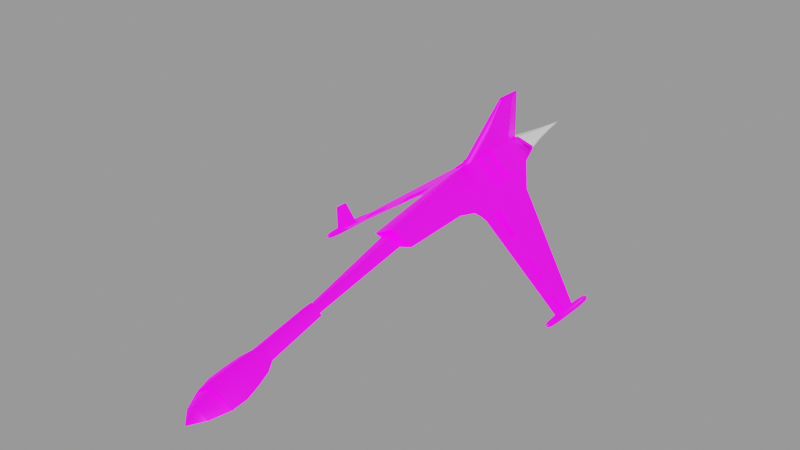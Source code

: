 # Source: kestrel_pirate.blend  (saved by Blender 4.1.24; exported with 4.5.12 LTS)
import bpy
from mathutils import Matrix  # noqa: F401  (used for matrix-valued properties, if any)

bpy.ops.wm.read_factory_settings(use_empty=True)
scene = bpy.context.scene
scene.name = 'engine'

# ---- images (referenced by path relative to the original .blend; pixels are not part of the script)
import os
ASSET_DIR = os.environ.get("B2B_ASSET_DIR", "")  # directory of the original .blend (textures are referenced by path, not embedded)
HERE = os.path.dirname(os.path.abspath(__file__))  # packed textures are extracted next to this script under _unpacked/

def load_image(name, relpath, width, height, colorspace="sRGB"):
    """Load a texture the original file referenced (path relative to the .blend, or extracted next to this script)."""
    p = next((c for c in (os.path.join(HERE, relpath), os.path.join(ASSET_DIR, relpath)) if relpath and os.path.exists(c)), "")
    if p:
        img = bpy.data.images.load(p, check_existing=True)
        img.name = name
    else:  # same state as the original file: an image datablock whose file is absent (Cycles renders it pink)
        img = bpy.data.images.new(name, width, height)
        img.source = "FILE"
        img.filepath = "//" + (relpath or name)
    img.colorspace_settings.name = colorspace
    return img
img_ao_bake = load_image('AO_bake', 'textures/AO_bake.png', 1024, 1024, 'Non-Color')
img_glo_bake = load_image('GLO_bake', 'textures/GLO_bake.png', 1024, 1024, 'sRGB')
img_kestrel_n_png = load_image('kestrel_n.png', 'textures/kestrel_n.png', 1024, 1024, 'Non-Color')
img_kestrel_pirate_png = load_image('kestrel_pirate.png', 'textures/kestrel_pirate.png', 1024, 1024, 'sRGB')

# ---- materials (node trees are filled in below, after node groups)
mat_engine_glow_nexus = bpy.data.materials.new('engine_glow_nexus')
mat_base_glow = bpy.data.materials.new('base_glow')
mat_base_glow.use_backface_culling = True
mat_base_glow.diffuse_color = (0.0, 0.0, 0.0, 1.0)
mat_base_glow.roughness = 0.7551

# ---- node groups
ng_gltf_material_output = bpy.data.node_groups.new('glTF Material Output', 'ShaderNodeTree')
_s = ng_gltf_material_output.interface.new_socket(name='Occlusion', in_out='INPUT', socket_type='NodeSocketFloat')
_s.description = 'Ambient Occlusion'
_N = ng_gltf_material_output.nodes; _L = ng_gltf_material_output.links
n0 = _N.new('NodeGroupInput'); n0.name = 'Group Input'; n0.location = (-200, 0)
ng_auto_smooth = bpy.data.node_groups.new('Auto Smooth', 'GeometryNodeTree')
_s = ng_auto_smooth.interface.new_socket(name='Geometry', in_out='OUTPUT', socket_type='NodeSocketGeometry')
_s = ng_auto_smooth.interface.new_socket(name='Geometry', in_out='INPUT', socket_type='NodeSocketGeometry')
_s = ng_auto_smooth.interface.new_socket(name='Angle', in_out='INPUT', socket_type='NodeSocketFloat')
_s.subtype = 'ANGLE'
_s.min_value = 0.0
_s.max_value = 3.142
ng_auto_smooth.is_modifier = True
_N = ng_auto_smooth.nodes; _L = ng_auto_smooth.links
n0 = _N.new('NodeGroupOutput'); n0.name = 'Group Output'; n0.location = (480, -100)
n1 = _N.new('NodeGroupInput'); n1.name = 'Group Input'; n1.location = (-420, -300)
n2 = _N.new('NodeGroupInput'); n2.name = 'Group Input.001'; n2.location = (-60, -100)
n3 = _N.new('GeometryNodeSetShadeSmooth'); n3.name = 'Set Shade Smooth'; n3.location = (120, -100)
n3.domain = 'EDGE'
n4 = _N.new('GeometryNodeSetShadeSmooth'); n4.name = 'Set Shade Smooth.001'; n4.location = (300, -100)
n5 = _N.new('GeometryNodeInputMeshEdgeAngle'); n5.name = 'Edge Angle'; n5.location = (-420, -220)
n6 = _N.new('GeometryNodeInputEdgeSmooth'); n6.name = 'Is Edge Smooth'; n6.location = (-60, -160)
n7 = _N.new('GeometryNodeInputShadeSmooth'); n7.name = 'Is Face Smooth'; n7.location = (-240, -340)
n8 = _N.new('FunctionNodeBooleanMath'); n8.name = 'Boolean Math'; n8.location = (-60, -220)
n9 = _N.new('FunctionNodeCompare'); n9.name = 'Compare'; n9.location = (-240, -180)
n9.operation = 'LESS_EQUAL'
_L.new(n5.outputs[0], n9.inputs[0])
_L.new(n4.outputs[0], n0.inputs[0])
_L.new(n1.outputs[1], n9.inputs[1])
_L.new(n9.outputs[0], n8.inputs[0])
_L.new(n7.outputs[0], n8.inputs[1])
_L.new(n2.outputs[0], n3.inputs[0])
_L.new(n6.outputs[0], n3.inputs[1])
_L.new(n3.outputs[0], n4.inputs[0])
_L.new(n8.outputs[0], n3.inputs[2])
n0.is_active_output = True

# ---- material node trees
mat_base_glow.use_nodes = True; mat_base_glow.node_tree.nodes.clear()
_N = mat_base_glow.node_tree.nodes; _L = mat_base_glow.node_tree.links
n0 = _N.new('ShaderNodeOutputMaterial'); n0.name = 'Material Output'; n0.location = (491, 309)
n1 = _N.new('ShaderNodeTexImage'); n1.name = 'Image Texture.001'; n1.location = (-686, 835)
n1.image = img_ao_bake
n2 = _N.new('ShaderNodeGroup'); n2.name = 'glTF Material Output'; n2.location = (-336, 861)
n2.label = 'glTF Material Output'
n2.node_tree = ng_gltf_material_output
n3 = _N.new('ShaderNodeBsdfPrincipled'); n3.name = 'Principled BSDF'; n3.location = (184, 290)
n3.distribution = 'GGX'
n3.inputs[1].default_value = 0.5
n3.inputs[28].default_value = 1.0
n4 = _N.new('ShaderNodeTexImage'); n4.name = 'Image Texture.002'; n4.location = (-433, 1)
n4.width = 237
n4.image = img_glo_bake
n5 = _N.new('ShaderNodeTexImage'); n5.name = 'Image Texture.003'; n5.location = (-366, 580)
n5.image = img_kestrel_n_png
n6 = _N.new('ShaderNodeTexImage'); n6.name = 'Image Texture'; n6.location = (-435, 286)
n6.image = img_kestrel_pirate_png
n7 = _N.new('ShaderNodeUVMap'); n7.name = 'UV Map'; n7.location = (-973, 688)
n7.uv_map = 'bake'
n8 = _N.new('ShaderNodeNormalMap'); n8.name = 'Normal Map'; n8.location = (-46, 490)
_L.new(n3.outputs[0], n0.inputs[0])
_L.new(n6.outputs[0], n3.inputs[0])
_L.new(n1.outputs[0], n2.inputs[0])
_L.new(n7.outputs[0], n1.inputs[0])
_L.new(n5.outputs[0], n8.inputs[1])
_L.new(n7.outputs[0], n4.inputs[0])
_L.new(n4.outputs[0], n3.inputs[27])
n0.is_active_output = True

# ---- meshes
me_cylinder_002 = bpy.data.meshes.new('Cylinder.002')
me_cylinder_002.from_pydata([(0.01998, 3.615, 1.846), (0.274, 3.633, 1.757), (0.01998, 3.657, 1.667), (0.284, 3.643, 1.727), (-0.284, 3.643, 1.727), (-0.02002, 3.657, 1.667), (-0.274, 3.633, 1.757), (-0.02002, 3.615, 1.846), (-1.779e-05, 4.848, 1.749), (0.1644, 4.038, 1.754), (0.07305, 4.443, 1.751), (0.005316, 4.438, 1.775), (0.01198, 4.027, 1.808), (0.01198, 4.052, 1.7), (0.005316, 4.45, 1.727), (0.1704, 4.044, 1.736), (0.07572, 4.446, 1.743), (-0.07576, 4.446, 1.743), (-0.1704, 4.044, 1.736), (-0.005351, 4.45, 1.727), (-0.01202, 4.052, 1.7), (-0.005351, 4.438, 1.775), (-0.01202, 4.027, 1.808), (-0.07308, 4.443, 1.751), (-0.1644, 4.038, 1.754)], [], [(12, 0, 1, 9), (9, 10, 11, 12), (10, 8, 11), (2, 13, 15, 3), (13, 14, 16, 15), (14, 8, 16), (4, 18, 20, 5), (18, 17, 19, 20), (17, 8, 19), (7, 22, 24, 6), (22, 21, 23, 24), (21, 8, 23), (0, 12, 22, 7), (12, 11, 21, 22), (11, 8, 21), (6, 24, 18, 4), (24, 23, 17, 18), (23, 8, 17), (5, 20, 13, 2), (20, 19, 14, 13), (19, 8, 14), (3, 15, 9, 1), (15, 16, 10, 9), (16, 8, 10)])
me_cylinder_002.polygons.foreach_set('use_smooth', [True] * 24)
_uv = me_cylinder_002.uv_layers.new(name='UVTex')
_uv.uv.foreach_set('vector', [0.5214, 0.2983, 0.5194, 0.01281, 0.7344, 0.02535, 0.7373, 0.3058, 0.7373, 0.3058, 0.7463, 0.5862, 0.5293, 0.5828, 0.5214, 0.2983, 0.7463, 0.5862, 0.9845, 0.8663, 0.5293, 0.5828, 0.9496, 0.042, 0.9513, 0.3158, 0.7539, 0.31, 0.7512, 0.03227, 0.9513, 0.3158, 0.9559, 0.5906, 0.7624, 0.588, 0.7539, 0.31, 0.9559, 0.5906, 0.9845, 0.8663, 0.7624, 0.588, 0.2178, 0.03227, 0.2151, 0.31, 0.01765, 0.3158, 0.01943, 0.042, 0.2151, 0.31, 0.2066, 0.588, 0.01309, 0.5906, 0.01765, 0.3158, 0.2066, 0.588, -0.0155, 0.8663, 0.01309, 0.5906, 0.4496, 0.01281, 0.4476, 0.2983, 0.2317, 0.3058, 0.2346, 0.02535, 0.4476, 0.2983, 0.4397, 0.5828, 0.2227, 0.5862, 0.2317, 0.3058, 0.4397, 0.5828, -0.0155, 0.8663, 0.2227, 0.5862, 0.5194, 0.01281, 0.5214, 0.2983, 0.4476, 0.2983, 0.4496, 0.01281, 0.5214, 0.2983, 0.5293, 0.5828, 0.4397, 0.5828, 0.4476, 0.2983, 0.5293, 0.5828, 0.9845, 0.8663, 0.4397, 0.5828, 0.2346, 0.02535, 0.2317, 0.3058, 0.2151, 0.31, 0.2178, 0.03227, 0.2317, 0.3058, 0.2227, 0.5862, 0.2066, 0.588, 0.2151, 0.31, 0.2227, 0.5862, -0.0155, 0.8663, 0.2066, 0.588, 1.019, 0.042, 1.018, 0.3158, 0.9513, 0.3158, 0.9496, 0.042, 1.018, 0.3158, 1.013, 0.5906, 0.9559, 0.5906, 0.9513, 0.3158, 1.013, 0.5906, 0.9845, 0.8663, 0.9559, 0.5906, 0.7512, 0.03227, 0.7539, 0.31, 0.7373, 0.3058, 0.7344, 0.02535, 0.7539, 0.31, 0.7624, 0.588, 0.7463, 0.5862, 0.7373, 0.3058, 0.7624, 0.588, 0.9845, 0.8663, 0.7463, 0.5862])
me_cylinder_002.materials.append(mat_engine_glow_nexus)
me_cylinder_002.use_remesh_preserve_volume = False
me_cylinder_002.use_remesh_preserve_attributes = False
me_cylinder_002.use_mirror_vertex_groups = False
me_cylinder_002.update()
me_base = bpy.data.meshes.new('base')
me_base.from_pydata([(-1.785e-05, 0.8782, -0.06492), (-1.785e-05, 1.764, 0.09136), (-1.791e-05, 0.7695, 0.5582), (-1.785e-05, 2.057, 0.2519), (0.4165, 2.033, 0.374), (0.324, 2.326, 0.4503), (-1.785e-05, 2.34, 0.3705), (-1.785e-05, 2.298, 0.6098), (-1.785e-05, -0.9426, 0.134), (-1.785e-05, -0.8879, -0.1762), (0.357, -0.9088, -0.05726), (0.2016, -3.7, -0.7079), (-1.785e-05, -3.684, -0.7972), (-1.785e-05, -3.728, -0.549), (-1.785e-05, -3.925, -0.5468), (-1.785e-05, -3.831, -0.8974), (0.2903, -3.865, -0.7712), (0.3459, -4.107, -0.8411), (-1.785e-05, -4.067, -0.9915), (-1.785e-05, -4.179, -0.5738), (-1.785e-05, -4.428, -0.6152), (-1.785e-05, -4.305, -1.075), (0.3805, -4.35, -0.9092), (0.3425, -4.594, -0.9713), (-1.785e-05, -4.554, -1.12), (-1.785e-05, -4.665, -0.6466), (-1.785e-05, -4.943, -0.8713), (-1.785e-05, -4.876, -1.119), (0.2055, -4.9, -1.03), (-1.785e-05, -5.118, -1.086), (0.4119, 0.8573, 0.1251), (0.4497, 1.685, 0.266), (0.4272, 0.8469, 0.1822), (0.465, 1.674, 0.3231), (0.7052, 1.649, 0.09307), (0.6778, 1.388, 0.0243), (0.7163, 1.379, 0.06949), (0.06748, 1.986, 0.6508), (0.06748, 1.656, 0.6545), (-1.785e-05, 1.79, 1.458), (-1.785e-05, 2.27, 1.458), (0.02998, 2.097, 1.374), (0.01498, 1.836, 1.375), (-2.49, 0.4986, -0.814), (0.524, 0.4662, 0.04129), (0.4405, 0.1987, 0.07051), (0.6104, 0.5237, -0.01494), (0.4461, 1.261, 0.2527), (0.03373, 1.213, 0.6064), (0.4555, 1.467, 0.2879), (0.05061, 1.435, 0.6305), (0.4686, 1.464, 0.325), (0.07117, 1.446, 0.6564), (0.4597, 1.247, 0.2781), (0.0548, 1.215, 0.6207), (2.264, 0.4632, -1.123), (2.018, 0.5283, -0.9536), (1.433, 0.6801, -0.5485), (1.762, 0.5933, -0.7743), (1.072, 0.773, -0.3165), (0.6809, 0.8763, -0.04773), (2.012, 0.3278, -0.9584), (1.973, 0.5388, -0.9764), (2.018, 0.5283, -0.9236), (1.765, 0.3695, -0.7931), (1.728, 0.6036, -0.8057), (1.772, 0.5933, -0.7543), (1.436, 0.4253, -0.5727), (1.401, 0.69, -0.578), (1.443, 0.6801, -0.5285), (1.083, 0.4849, -0.3366), (1.051, 0.7825, -0.334), (1.092, 0.773, -0.2865), (2.49, 0.7386, -0.814), (2.28, 0.7386, -1.114), (2.25, 0.7386, -1.114), (2.49, 0.4986, -0.814), (2.28, 0.2886, -1.114), (2.25, 0.2886, -1.114), (0.6909, 0.5513, -0.07416), (0.6624, 0.8853, -0.06291), (0.7009, 0.8763, -0.01773), (2.258, 0.286, -1.124), (2.218, 0.4741, -1.147), (2.248, 0.7168, -1.077), (2.264, 0.4632, -1.093), (2.211, 0.2586, -1.081), (2.198, 0.2586, -1.1), (2.193, 0.2586, -1.123), (2.198, 0.2586, -1.146), (2.211, 0.2586, -1.165), (2.23, 0.2586, -1.178), (2.253, 0.2586, -1.183), (2.276, 0.2586, -1.178), (2.295, 0.2586, -1.165), (2.308, 0.2586, -1.146), (2.313, 0.2586, -1.123), (2.308, 0.2586, -1.1), (2.295, 0.2586, -1.081), (2.276, 0.2586, -1.068), (2.253, 0.2586, -1.063), (2.23, 0.2586, -1.068), (2.235, 0.07857, -1.079), (2.253, 0.07857, -1.075), (2.271, 0.07857, -1.079), (2.287, 0.07857, -1.089), (2.297, 0.07857, -1.105), (2.301, 0.07857, -1.123), (2.297, 0.07857, -1.141), (2.287, 0.07857, -1.157), (2.271, 0.07857, -1.167), (2.253, 0.07857, -1.171), (2.235, 0.07857, -1.167), (2.219, 0.07857, -1.157), (2.209, 0.07857, -1.141), (2.205, 0.07857, -1.123), (2.209, 0.07857, -1.105), (2.219, 0.07857, -1.089), (2.233, 0.01857, -1.103), (2.226, 0.01857, -1.112), (2.224, 0.01857, -1.123), (2.226, 0.01857, -1.134), (2.233, 0.01857, -1.143), (2.242, 0.01857, -1.15), (2.253, 0.01857, -1.152), (2.264, 0.01857, -1.15), (2.273, 0.01857, -1.143), (2.28, 0.01857, -1.134), (2.282, 0.01857, -1.123), (2.28, 0.01857, -1.112), (2.273, 0.01857, -1.103), (2.264, 0.01857, -1.096), (2.253, 0.01857, -1.094), (2.242, 0.01857, -1.096), (2.253, -0.01143, -1.123), (2.253, 1.129, -1.123), (2.242, 1.099, -1.096), (2.253, 1.099, -1.094), (2.264, 1.099, -1.096), (2.273, 1.099, -1.103), (2.28, 1.099, -1.112), (2.282, 1.099, -1.123), (2.28, 1.099, -1.134), (2.273, 1.099, -1.143), (2.264, 1.099, -1.15), (2.253, 1.099, -1.152), (2.242, 1.099, -1.15), (2.233, 1.099, -1.143), (2.226, 1.099, -1.134), (2.224, 1.099, -1.123), (2.226, 1.099, -1.112), (2.233, 1.099, -1.103), (2.219, 1.039, -1.089), (2.209, 1.039, -1.105), (2.205, 1.039, -1.123), (2.209, 1.039, -1.141), (2.219, 1.039, -1.157), (2.235, 1.039, -1.167), (2.253, 1.039, -1.171), (2.271, 1.039, -1.167), (2.287, 1.039, -1.157), (2.297, 1.039, -1.141), (2.301, 1.039, -1.123), (2.297, 1.039, -1.105), (2.287, 1.039, -1.089), (2.271, 1.039, -1.079), (2.253, 1.039, -1.075), (2.235, 1.039, -1.079), (2.23, 0.8586, -1.068), (2.253, 0.8586, -1.063), (2.276, 0.8586, -1.068), (2.295, 0.8586, -1.081), (2.308, 0.8586, -1.1), (2.313, 0.8586, -1.123), (2.308, 0.8586, -1.146), (2.295, 0.8586, -1.165), (2.276, 0.8586, -1.178), (2.253, 0.8586, -1.183), (2.23, 0.8586, -1.178), (2.211, 0.8586, -1.165), (2.198, 0.8586, -1.146), (2.193, 0.8586, -1.123), (2.198, 0.8586, -1.1), (2.211, 0.8586, -1.081), (0.1737, -2.683, -0.4827), (-1.785e-05, -2.667, -0.5731), (-1.785e-05, -2.711, -0.3219), (0.1241, -2.684, -0.4739), (-1.785e-05, -2.676, -0.5191), (-1.785e-05, -2.698, -0.3935), (0.2056, -0.9105, -0.04785), (-1.782e-05, -0.9026, -0.09252), (-1.782e-05, -0.9245, 0.03156), (0.3425, -4.554, -0.9713), (-1.785e-05, -4.625, -0.7666), (-1.782e-05, -0.3245, 0.1316), (0.2056, -0.3105, 0.05215), (0.2856, -0.3088, 0.04274), (-1.785e-05, -0.3426, 0.234), (0.274, 2.416, 0.4903), (0.01998, 2.398, 0.5798), (0.01998, 2.44, 0.4005), (0.284, 2.426, 0.4603)], [], [(4, 3, 6, 5), (5, 6, 7), (11, 13, 14, 16), (12, 11, 16, 15), (15, 16, 17, 18), (16, 14, 19, 17), (17, 19, 20, 22), (18, 17, 22, 21), (21, 22, 23, 24), (22, 20, 25, 23), (24, 23, 28, 27), (27, 28, 29), (28, 26, 29), (9, 0, 30, 10), (1, 3, 4, 31), (30, 0, 1, 31), (2, 8, 10, 32), (4, 34, 35, 31), (31, 35, 80, 30), (33, 36, 34, 4), (37, 4, 5, 7), (33, 4, 37, 38), (38, 37, 41, 42), (37, 7, 40, 41), (39, 42, 41, 40), (44, 30, 80), (44, 81, 32), (79, 46, 80), (46, 44, 80), (44, 45, 30), (45, 10, 30), (10, 45, 32), (45, 44, 32), (44, 46, 81), (46, 79, 81), (47, 81, 36), (47, 32, 81), (32, 47, 48, 2), (48, 42, 39), (2, 48, 39), (33, 49, 36), (49, 47, 36), (48, 50, 42), (50, 38, 42), (33, 38, 52, 51), (49, 50, 54, 53), (52, 38, 50), (54, 50, 48), (33, 51, 49), (49, 53, 47), (85, 55, 82), (63, 56, 55, 85), (82, 55, 56, 61), (61, 56, 63), (67, 57, 69), (69, 57, 58, 66), (64, 58, 57, 67), (66, 58, 64), (72, 59, 70), (70, 59, 60, 79), (81, 60, 59, 72), (79, 60, 81), (61, 62, 83, 82), (64, 65, 62, 61), (62, 35, 83), (65, 35, 62), (63, 36, 66), (85, 36, 63), (66, 64, 61, 63), (67, 68, 65, 64), (68, 35, 65), (66, 36, 69), (70, 71, 68, 67), (71, 35, 68), (69, 36, 72), (72, 70, 67, 69), (79, 80, 71, 70), (80, 35, 71), (72, 36, 81), (75, 74, 73), (76, 77, 78), (73, 74, 77, 76), (74, 75, 78, 77), (75, 73, 76, 78), (34, 84, 83, 35), (36, 85, 84, 34), (183, 182, 87, 86), (182, 181, 88, 87), (181, 180, 89, 88), (180, 179, 90, 89), (179, 178, 91, 90), (178, 177, 92, 91), (177, 176, 93, 92), (176, 175, 94, 93), (175, 174, 95, 94), (174, 173, 96, 95), (173, 172, 97, 96), (172, 171, 98, 97), (171, 170, 99, 98), (170, 169, 100, 99), (169, 168, 101, 100), (86, 101, 168, 183), (86, 117, 102, 101), (101, 102, 103, 100), (100, 103, 104, 99), (99, 104, 105, 98), (98, 105, 106, 97), (97, 106, 107, 96), (96, 107, 108, 95), (95, 108, 109, 94), (94, 109, 110, 93), (93, 110, 111, 92), (92, 111, 112, 91), (91, 112, 113, 90), (90, 113, 114, 89), (89, 114, 115, 88), (88, 115, 116, 87), (87, 116, 117, 86), (116, 119, 118, 117), (115, 120, 119, 116), (114, 121, 120, 115), (113, 122, 121, 114), (112, 123, 122, 113), (111, 124, 123, 112), (110, 125, 124, 111), (109, 126, 125, 110), (108, 127, 126, 109), (107, 128, 127, 108), (106, 129, 128, 107), (105, 130, 129, 106), (104, 131, 130, 105), (103, 132, 131, 104), (102, 133, 132, 103), (117, 118, 133, 102), (118, 134, 133), (133, 134, 132), (132, 134, 131), (131, 134, 130), (130, 134, 129), (129, 134, 128), (128, 134, 127), (127, 134, 126), (126, 134, 125), (125, 134, 124), (124, 134, 123), (123, 134, 122), (122, 134, 121), (121, 134, 120), (120, 134, 119), (119, 134, 118), (150, 151, 135), (149, 150, 135), (148, 149, 135), (147, 148, 135), (146, 147, 135), (145, 146, 135), (144, 145, 135), (143, 144, 135), (142, 143, 135), (141, 142, 135), (140, 141, 135), (139, 140, 135), (138, 139, 135), (137, 138, 135), (136, 137, 135), (151, 136, 135), (152, 167, 136, 151), (167, 166, 137, 136), (166, 165, 138, 137), (165, 164, 139, 138), (164, 163, 140, 139), (163, 162, 141, 140), (162, 161, 142, 141), (161, 160, 143, 142), (160, 159, 144, 143), (159, 158, 145, 144), (158, 157, 146, 145), (157, 156, 147, 146), (156, 155, 148, 147), (155, 154, 149, 148), (154, 153, 150, 149), (153, 152, 151, 150), (182, 183, 152, 153), (181, 182, 153, 154), (180, 181, 154, 155), (179, 180, 155, 156), (178, 179, 156, 157), (177, 178, 157, 158), (176, 177, 158, 159), (175, 176, 159, 160), (174, 175, 160, 161), (173, 174, 161, 162), (172, 173, 162, 163), (171, 172, 163, 164), (170, 171, 164, 165), (169, 170, 165, 166), (168, 169, 166, 167), (183, 168, 167, 152), (184, 11, 12, 185), (186, 13, 11, 184), (187, 184, 185, 188), (189, 186, 184, 187), (10, 190, 191, 9), (190, 187, 188, 191), (192, 189, 187, 190), (28, 23, 193), (26, 28, 193, 194), (23, 25, 194, 193), (7, 5, 199, 200), (6, 201, 202, 5), (192, 190, 196, 195), (8, 192, 195, 198), (190, 10, 197, 196), (10, 8, 198, 197), (198, 195, 196, 197), (48, 47, 53, 54), (52, 50, 49, 51)])
me_base.polygons.foreach_set('use_smooth', [1, 1, 1, 1, 1, 1, 1, 1, 1, 1, 1, 1, 1, 1, 1, 1, 1, 1, 1, 1, 1, 1, 1, 1, 1, 1, 1, 1, 1, 1, 1, 1, 1, 1, 1, 1, 1, 1, 1, 1, 1, 1, 1, 1, 1, 0, 1, 0, 1, 0, 1, 1, 1, 1, 1, 1, 1, 1, 1, 1, 1, 1, 1, 1, 1, 1, 1, 1, 1, 1, 1, 1, 1, 1, 1, 1, 1, 1, 1, 1, 1, 1, 1, 1, 1, 1, 1, 1, 1, 1, 1, 1, 1, 1, 1, 1, 1, 1, 1, 1, 1, 1, 1, 1, 1, 1, 1, 1, 1, 1, 1, 1, 1, 1, 1, 1, 1, 1, 1, 1, 1, 1, 1, 1, 1, 1, 1, 1, 1, 1, 1, 1, 1, 1, 1, 1, 1, 1, 1, 1, 1, 1, 1, 1, 1, 1, 1, 1, 1, 1, 1, 1, 1, 1, 1, 1, 1, 1, 1, 1, 1, 1, 1, 1, 1, 1, 1, 1, 1, 1, 1, 1, 1, 1, 1, 1, 1, 1, 1, 1, 1, 1, 1, 1, 1, 1, 1, 1, 1, 1, 1, 1, 1, 1, 1, 1, 1, 1, 1, 1, 1, 1, 1, 1, 1, 1, 1, 1, 1, 1, 1, 1, 1, 1, 1, 1, 1])
_uv = me_base.uv_layers.new(name='UVTex')
_uv.uv.foreach_set('vector', [0.0924, 0.7348, 0.09476, 0.6972, 0.06807, 0.6972, 0.06647, 0.7261, 0.9202, 0.7232, 0.9237, 0.7627, 0.8952, 0.7582, 0.205, 0.2588, 0.2078, 0.2975, 0.1794, 0.2995, 0.1782, 0.2481, 0.5362, 0.6973, 0.5337, 0.7216, 0.5533, 0.7311, 0.5552, 0.6973, 0.5552, 0.6973, 0.5533, 0.7311, 0.5805, 0.7373, 0.5816, 0.6973, 0.1782, 0.2481, 0.1794, 0.2995, 0.1458, 0.3018, 0.1424, 0.2441, 0.1424, 0.2441, 0.1458, 0.3018, 0.1148, 0.304, 0.1082, 0.2445, 0.5816, 0.6973, 0.5805, 0.7373, 0.6077, 0.7408, 0.6074, 0.6973, 0.6074, 0.6973, 0.6077, 0.7408, 0.635, 0.7366, 0.6331, 0.6973, 0.1082, 0.2445, 0.1148, 0.304, 0.08921, 0.3058, 0.0766, 0.2545, 0.6331, 0.6973, 0.635, 0.7366, 0.669, 0.7214, 0.6661, 0.6973, 0.6661, 0.6973, 0.669, 0.7214, 0.6924, 0.6973, 0.03075, 0.2776, 0.03941, 0.3094, 0.003871, 0.3119, 0.3192, 0.6972, 0.1995, 0.6972, 0.2004, 0.7339, 0.3229, 0.7216, 0.1228, 0.6972, 0.09476, 0.6972, 0.0924, 0.7348, 0.1247, 0.7389, 0.2004, 0.7339, 0.1995, 0.6972, 0.1228, 0.6972, 0.1247, 0.7389, 0.6506, 0.2562, 0.4711, 0.275, 0.4604, 0.2438, 0.6392, 0.2037, 0.0924, 0.7348, 0.1307, 0.766, 0.1578, 0.7651, 0.1247, 0.7389, 0.1247, 0.7389, 0.1578, 0.7651, 0.2011, 0.762, 0.2004, 0.7339, 0.706, 0.1995, 0.68, 0.1722, 0.7032, 0.173, 0.7305, 0.2056, 0.7235, 0.2317, 0.7305, 0.2056, 0.7467, 0.2181, 0.738, 0.2399, 0.706, 0.1995, 0.7305, 0.2056, 0.7235, 0.2317, 0.7072, 0.2313, 0.7072, 0.2313, 0.7235, 0.2317, 0.7218, 0.2451, 0.7204, 0.2457, 0.7235, 0.2317, 0.738, 0.2399, 0.7211, 0.2452, 0.7218, 0.2451, 0.7223, 0.245, 0.7204, 0.2457, 0.7218, 0.2451, 0.7211, 0.2452, 0.2361, 0.7446, 0.2004, 0.7339, 0.2011, 0.762, 0.5996, 0.1965, 0.6362, 0.1737, 0.6392, 0.2037, 0.2298, 0.7625, 0.2316, 0.7539, 0.2011, 0.762, 0.2316, 0.7539, 0.2361, 0.7446, 0.2011, 0.762, 0.2361, 0.7446, 0.2606, 0.7358, 0.2004, 0.7339, 0.2606, 0.7358, 0.3229, 0.7216, 0.2004, 0.7339, 0.4604, 0.2438, 0.5732, 0.2129, 0.6392, 0.2037, 0.5732, 0.2129, 0.5996, 0.1965, 0.6392, 0.2037, 0.5996, 0.1965, 0.6042, 0.185, 0.6362, 0.1737, 0.6042, 0.185, 0.6064, 0.1747, 0.6362, 0.1737, 0.6732, 0.1995, 0.6362, 0.1737, 0.68, 0.1722, 0.6732, 0.1995, 0.6392, 0.2037, 0.6362, 0.1737, 0.6392, 0.2037, 0.6732, 0.1995, 0.6797, 0.2401, 0.6506, 0.2562, 0.6797, 0.2401, 0.7204, 0.2457, 0.7223, 0.245, 0.6506, 0.2562, 0.6797, 0.2401, 0.7223, 0.245, 0.706, 0.1995, 0.6898, 0.199, 0.68, 0.1722, 0.6898, 0.199, 0.6732, 0.1995, 0.68, 0.1722, 0.6797, 0.2401, 0.6939, 0.2345, 0.7204, 0.2457, 0.6939, 0.2345, 0.7072, 0.2313, 0.7204, 0.2457, 0.706, 0.1995, 0.7072, 0.2313, 0.6949, 0.2331, 0.6917, 0.2008, 0.6898, 0.199, 0.6939, 0.2345, 0.6799, 0.2381, 0.6743, 0.201, 0.6949, 0.2331, 0.7072, 0.2313, 0.6939, 0.2345, 0.6799, 0.2381, 0.6939, 0.2345, 0.6797, 0.2401, 0.706, 0.1995, 0.6917, 0.2008, 0.6898, 0.199, 0.6898, 0.199, 0.6743, 0.201, 0.6732, 0.1995, 0.5853, 0.01566, 0.5842, 0.01657, 0.5708, 0.01806, 0.5932, 0.04035, 0.5917, 0.03882, 0.5842, 0.01657, 0.5853, 0.01566, 0.5708, 0.01806, 0.5842, 0.01657, 0.5917, 0.03882, 0.5761, 0.04086, 0.5761, 0.04086, 0.5917, 0.03882, 0.5932, 0.04035, 0.5893, 0.09849, 0.6105, 0.09753, 0.6117, 0.09817, 0.6117, 0.09817, 0.6105, 0.09753, 0.6004, 0.06586, 0.6013, 0.06499, 0.582, 0.0659, 0.6004, 0.06586, 0.6105, 0.09753, 0.5893, 0.09849, 0.6013, 0.06499, 0.6004, 0.06586, 0.582, 0.0659, 0.6233, 0.1339, 0.6217, 0.1354, 0.5978, 0.1351, 0.5978, 0.1351, 0.6217, 0.1354, 0.6342, 0.1731, 0.6064, 0.1747, 0.6362, 0.1737, 0.6342, 0.1731, 0.6217, 0.1354, 0.6233, 0.1339, 0.6064, 0.1747, 0.6342, 0.1731, 0.6362, 0.1737, 0.2849, 0.9174, 0.2494, 0.9166, 0.2611, 0.9767, 0.3003, 0.9762, 0.2678, 0.8729, 0.239, 0.8733, 0.2494, 0.9166, 0.2849, 0.9174, 0.2494, 0.9166, 0.1578, 0.7651, 0.2611, 0.9767, 0.239, 0.8733, 0.1578, 0.7651, 0.2494, 0.9166, 0.5932, 0.04035, 0.68, 0.1722, 0.6013, 0.06499, 0.5853, 0.01566, 0.68, 0.1722, 0.5932, 0.04035, 0.6013, 0.06499, 0.582, 0.0659, 0.5761, 0.04086, 0.5932, 0.04035, 0.2511, 0.8333, 0.2265, 0.8353, 0.239, 0.8733, 0.2678, 0.8729, 0.2265, 0.8353, 0.1578, 0.7651, 0.239, 0.8733, 0.6013, 0.06499, 0.68, 0.1722, 0.6117, 0.09817, 0.2391, 0.7994, 0.2141, 0.8007, 0.2265, 0.8353, 0.2511, 0.8333, 0.2141, 0.8007, 0.1578, 0.7651, 0.2265, 0.8353, 0.6117, 0.09817, 0.68, 0.1722, 0.6233, 0.1339, 0.6233, 0.1339, 0.5978, 0.1351, 0.5893, 0.09849, 0.6117, 0.09817, 0.2298, 0.7625, 0.2011, 0.762, 0.2141, 0.8007, 0.2391, 0.7994, 0.2011, 0.762, 0.1578, 0.7651, 0.2141, 0.8007, 0.6233, 0.1339, 0.68, 0.1722, 0.6362, 0.1737, 0.8292, 0.05358, 0.8386, 0.05358, 0.9043, 0.05358, 0.9043, 0.1287, 0.8386, 0.1944, 0.8292, 0.1944, 0.9043, 0.05358, 0.8386, 0.05358, 0.8386, 0.1944, 0.9043, 0.1287, 0.8386, 0.05358, 0.8292, 0.05358, 0.8292, 0.1944, 0.8386, 0.1944, 0.8292, 0.05358, 0.9043, 0.05358, 0.9043, 0.1287, 0.8292, 0.1944, 0.1307, 0.766, 0.2289, 0.9748, 0.2611, 0.9767, 0.1578, 0.7651, 0.68, 0.1722, 0.5853, 0.01566, 0.6071, 0.01525, 0.7032, 0.173, 0.8609, 0.8897, 0.8554, 0.8935, 0.8554, 0.6531, 0.8609, 0.6499, 0.8554, 0.8935, 0.8488, 0.8949, 0.8488, 0.6543, 0.8554, 0.6531, 0.8488, 0.8949, 0.8421, 0.8936, 0.8421, 0.6532, 0.8488, 0.6543, 0.8421, 0.8936, 0.8365, 0.8899, 0.8365, 0.6501, 0.8421, 0.6532, 0.8365, 0.8899, 0.8329, 0.8844, 0.8329, 0.6454, 0.8365, 0.6501, 0.8329, 0.8844, 0.8317, 0.878, 0.8317, 0.64, 0.8329, 0.6454, 0.8317, 0.878, 0.8331, 0.8718, 0.8331, 0.6348, 0.8317, 0.64, 0.8331, 0.8718, 0.8367, 0.8666, 0.8367, 0.6304, 0.8331, 0.6348, 0.8367, 0.8666, 0.8421, 0.8631, 0.8421, 0.6276, 0.8367, 0.6304, 0.8421, 0.8631, 0.8485, 0.8619, 0.8485, 0.6265, 0.8421, 0.6276, 0.8485, 0.8619, 0.8548, 0.863, 0.8548, 0.6275, 0.8485, 0.6265, 0.8548, 0.863, 0.8603, 0.8664, 0.8603, 0.6303, 0.8548, 0.6275, 0.8603, 0.8664, 0.8641, 0.8715, 0.8641, 0.6346, 0.8603, 0.6303, 0.8641, 0.8715, 0.8656, 0.8777, 0.8656, 0.6398, 0.8641, 0.6346, 0.8656, 0.8777, 0.8645, 0.8841, 0.8645, 0.6452, 0.8656, 0.6398, 0.8609, 0.6499, 0.8645, 0.6452, 0.8645, 0.8841, 0.8609, 0.8897, 0.8609, 0.6499, 0.8584, 0.5644, 0.8613, 0.5611, 0.8645, 0.6452, 0.8645, 0.6452, 0.8613, 0.5611, 0.8622, 0.5572, 0.8656, 0.6398, 0.8656, 0.6398, 0.8622, 0.5572, 0.861, 0.5534, 0.8641, 0.6346, 0.8641, 0.6346, 0.861, 0.5534, 0.858, 0.5503, 0.8603, 0.6303, 0.8603, 0.6303, 0.858, 0.5503, 0.8536, 0.5483, 0.8548, 0.6275, 0.8548, 0.6275, 0.8536, 0.5483, 0.8485, 0.5476, 0.8485, 0.6265, 0.8485, 0.6265, 0.8485, 0.5476, 0.8434, 0.5483, 0.8421, 0.6276, 0.8421, 0.6276, 0.8434, 0.5483, 0.8391, 0.5504, 0.8367, 0.6304, 0.8367, 0.6304, 0.8391, 0.5504, 0.8361, 0.5536, 0.8331, 0.6348, 0.8331, 0.6348, 0.8361, 0.5536, 0.8351, 0.5574, 0.8317, 0.64, 0.8317, 0.64, 0.8351, 0.5574, 0.836, 0.5612, 0.8329, 0.6454, 0.8329, 0.6454, 0.836, 0.5612, 0.839, 0.5646, 0.8365, 0.6501, 0.8365, 0.6501, 0.839, 0.5646, 0.8434, 0.5668, 0.8421, 0.6532, 0.8421, 0.6532, 0.8434, 0.5668, 0.8487, 0.5676, 0.8488, 0.6543, 0.8488, 0.6543, 0.8487, 0.5676, 0.854, 0.5667, 0.8554, 0.6531, 0.8554, 0.6531, 0.854, 0.5667, 0.8584, 0.5644, 0.8609, 0.6499, 0.854, 0.5667, 0.8518, 0.534, 0.8545, 0.5327, 0.8584, 0.5644, 0.8487, 0.5676, 0.8487, 0.5345, 0.8518, 0.534, 0.854, 0.5667, 0.8434, 0.5668, 0.8455, 0.5341, 0.8487, 0.5345, 0.8487, 0.5676, 0.839, 0.5646, 0.8429, 0.5328, 0.8455, 0.5341, 0.8434, 0.5668, 0.836, 0.5612, 0.8411, 0.5309, 0.8429, 0.5328, 0.839, 0.5646, 0.8351, 0.5574, 0.8405, 0.5287, 0.8411, 0.5309, 0.836, 0.5612, 0.8361, 0.5536, 0.8411, 0.5265, 0.8405, 0.5287, 0.8351, 0.5574, 0.8391, 0.5504, 0.8429, 0.5247, 0.8411, 0.5265, 0.8361, 0.5536, 0.8434, 0.5483, 0.8455, 0.5235, 0.8429, 0.5247, 0.8391, 0.5504, 0.8485, 0.5476, 0.8485, 0.523, 0.8455, 0.5235, 0.8434, 0.5483, 0.8536, 0.5483, 0.8516, 0.5234, 0.8485, 0.523, 0.8485, 0.5476, 0.858, 0.5503, 0.8543, 0.5246, 0.8516, 0.5234, 0.8536, 0.5483, 0.861, 0.5534, 0.8561, 0.5264, 0.8543, 0.5246, 0.858, 0.5503, 0.8622, 0.5572, 0.8568, 0.5286, 0.8561, 0.5264, 0.861, 0.5534, 0.8613, 0.5611, 0.8562, 0.5308, 0.8568, 0.5286, 0.8622, 0.5572, 0.8584, 0.5644, 0.8545, 0.5327, 0.8562, 0.5308, 0.8613, 0.5611, 0.8545, 0.5327, 0.8486, 0.5141, 0.8562, 0.5308, 0.8562, 0.5308, 0.8486, 0.5141, 0.8568, 0.5286, 0.8568, 0.5286, 0.8486, 0.5141, 0.8561, 0.5264, 0.8561, 0.5264, 0.8486, 0.5141, 0.8543, 0.5246, 0.8543, 0.5246, 0.8486, 0.5141, 0.8516, 0.5234, 0.8516, 0.5234, 0.8486, 0.5141, 0.8485, 0.523, 0.8485, 0.523, 0.8486, 0.5141, 0.8455, 0.5235, 0.8455, 0.5235, 0.8486, 0.5141, 0.8429, 0.5247, 0.8429, 0.5247, 0.8486, 0.5141, 0.8411, 0.5265, 0.8411, 0.5265, 0.8486, 0.5141, 0.8405, 0.5287, 0.8405, 0.5287, 0.8486, 0.5141, 0.8411, 0.5309, 0.8411, 0.5309, 0.8486, 0.5141, 0.8429, 0.5328, 0.8429, 0.5328, 0.8486, 0.5141, 0.8455, 0.5341, 0.8455, 0.5341, 0.8486, 0.5141, 0.8487, 0.5345, 0.8487, 0.5345, 0.8486, 0.5141, 0.8518, 0.534, 0.8518, 0.534, 0.8486, 0.5141, 0.8545, 0.5327, 0.8518, 0.9652, 0.8545, 0.9634, 0.8486, 0.9671, 0.8487, 0.9659, 0.8518, 0.9652, 0.8486, 0.9671, 0.8455, 0.9653, 0.8487, 0.9659, 0.8486, 0.9671, 0.8429, 0.9635, 0.8455, 0.9653, 0.8486, 0.9671, 0.8411, 0.9609, 0.8429, 0.9635, 0.8486, 0.9671, 0.8405, 0.9578, 0.8411, 0.9609, 0.8486, 0.9671, 0.8411, 0.9547, 0.8405, 0.9578, 0.8486, 0.9671, 0.8429, 0.9521, 0.8411, 0.9547, 0.8486, 0.9671, 0.8455, 0.9503, 0.8429, 0.9521, 0.8486, 0.9671, 0.8485, 0.9497, 0.8455, 0.9503, 0.8486, 0.9671, 0.8516, 0.9503, 0.8485, 0.9497, 0.8486, 0.9671, 0.8543, 0.952, 0.8516, 0.9503, 0.8486, 0.9671, 0.8561, 0.9545, 0.8543, 0.952, 0.8486, 0.9671, 0.8568, 0.9576, 0.8561, 0.9545, 0.8486, 0.9671, 0.8562, 0.9607, 0.8568, 0.9576, 0.8486, 0.9671, 0.8545, 0.9634, 0.8562, 0.9607, 0.8486, 0.9671, 0.8584, 0.948, 0.8613, 0.9435, 0.8562, 0.9607, 0.8545, 0.9634, 0.8613, 0.9435, 0.8622, 0.9383, 0.8568, 0.9576, 0.8562, 0.9607, 0.8622, 0.9383, 0.861, 0.9333, 0.8561, 0.9545, 0.8568, 0.9576, 0.861, 0.9333, 0.858, 0.929, 0.8543, 0.952, 0.8561, 0.9545, 0.858, 0.929, 0.8536, 0.9263, 0.8516, 0.9503, 0.8543, 0.952, 0.8536, 0.9263, 0.8485, 0.9254, 0.8485, 0.9497, 0.8516, 0.9503, 0.8485, 0.9254, 0.8434, 0.9264, 0.8455, 0.9503, 0.8485, 0.9497, 0.8434, 0.9264, 0.8391, 0.9292, 0.8429, 0.9521, 0.8455, 0.9503, 0.8391, 0.9292, 0.8361, 0.9335, 0.8411, 0.9547, 0.8429, 0.9521, 0.8361, 0.9335, 0.8351, 0.9386, 0.8405, 0.9578, 0.8411, 0.9547, 0.8351, 0.9386, 0.836, 0.9438, 0.8411, 0.9609, 0.8405, 0.9578, 0.836, 0.9438, 0.839, 0.9482, 0.8429, 0.9635, 0.8411, 0.9609, 0.839, 0.9482, 0.8434, 0.9512, 0.8455, 0.9653, 0.8429, 0.9635, 0.8434, 0.9512, 0.8487, 0.9522, 0.8487, 0.9659, 0.8455, 0.9653, 0.8487, 0.9522, 0.854, 0.9511, 0.8518, 0.9652, 0.8487, 0.9659, 0.854, 0.9511, 0.8584, 0.948, 0.8545, 0.9634, 0.8518, 0.9652, 0.8554, 0.8935, 0.8609, 0.8897, 0.8584, 0.948, 0.854, 0.9511, 0.8488, 0.8949, 0.8554, 0.8935, 0.854, 0.9511, 0.8487, 0.9522, 0.8421, 0.8936, 0.8488, 0.8949, 0.8487, 0.9522, 0.8434, 0.9512, 0.8365, 0.8899, 0.8421, 0.8936, 0.8434, 0.9512, 0.839, 0.9482, 0.8329, 0.8844, 0.8365, 0.8899, 0.839, 0.9482, 0.836, 0.9438, 0.8317, 0.878, 0.8329, 0.8844, 0.836, 0.9438, 0.8351, 0.9386, 0.8331, 0.8718, 0.8317, 0.878, 0.8351, 0.9386, 0.8361, 0.9335, 0.8367, 0.8666, 0.8331, 0.8718, 0.8361, 0.9335, 0.8391, 0.9292, 0.8421, 0.8631, 0.8367, 0.8666, 0.8391, 0.9292, 0.8434, 0.9264, 0.8485, 0.8619, 0.8421, 0.8631, 0.8434, 0.9264, 0.8485, 0.9254, 0.8548, 0.863, 0.8485, 0.8619, 0.8485, 0.9254, 0.8536, 0.9263, 0.8603, 0.8664, 0.8548, 0.863, 0.8536, 0.9263, 0.858, 0.929, 0.8641, 0.8715, 0.8603, 0.8664, 0.858, 0.929, 0.861, 0.9333, 0.8656, 0.8777, 0.8641, 0.8715, 0.861, 0.9333, 0.8622, 0.9383, 0.8645, 0.8841, 0.8656, 0.8777, 0.8622, 0.9383, 0.8613, 0.9435, 0.8609, 0.8897, 0.8645, 0.8841, 0.8613, 0.9435, 0.8584, 0.948, 0.4335, 0.715, 0.5337, 0.7216, 0.5362, 0.6973, 0.438, 0.6972, 0.3088, 0.2912, 0.2078, 0.2975, 0.205, 0.2588, 0.308, 0.2599, 0.4313, 0.7101, 0.4335, 0.715, 0.438, 0.6972, 0.4332, 0.6972, 0.3159, 0.2907, 0.3088, 0.2912, 0.308, 0.2599, 0.3137, 0.2709, 0.3229, 0.7216, 0.3254, 0.7113, 0.3245, 0.6972, 0.3192, 0.6972, 0.3254, 0.7113, 0.4313, 0.7101, 0.4332, 0.6972, 0.3245, 0.6972, 0.4382, 0.2783, 0.3159, 0.2907, 0.3137, 0.2709, 0.4378, 0.2631, 0.03075, 0.2776, 0.0766, 0.2545, 0.07554, 0.2543, 0.03941, 0.3094, 0.03075, 0.2776, 0.07554, 0.2543, 0.0789, 0.3066, 0.0766, 0.2545, 0.08921, 0.3058, 0.0789, 0.3066, 0.07554, 0.2543, 0.9035, 0.6734, 0.9464, 0.6734, 0.9398, 0.6848, 0.9078, 0.6852, 0.9035, 0.7099, 0.9061, 0.6976, 0.9383, 0.698, 0.9431, 0.7099, 0.4382, 0.2783, 0.4378, 0.2631, 0.4537, 0.27, 0.4538, 0.2767, 0.9391, 0.7965, 0.9267, 0.7975, 0.9204, 0.7255, 0.9328, 0.7245, 0.4378, 0.2631, 0.4604, 0.2438, 0.4523, 0.268, 0.4537, 0.27, 0.4604, 0.2438, 0.4711, 0.275, 0.4553, 0.2771, 0.4523, 0.268, 0.4553, 0.2771, 0.4538, 0.2767, 0.4537, 0.27, 0.4523, 0.268, 0.6797, 0.2401, 0.6732, 0.1995, 0.6743, 0.201, 0.6799, 0.2381, 0.6949, 0.2331, 0.6939, 0.2345, 0.6898, 0.199, 0.6917, 0.2008])
_uv.active_render = True
_uv = me_base.uv_layers.new(name='bake')
_uv.uv.foreach_set('vector', [0.1139, 0.2339, 0.1594, 0.1928, 0.1283, 0.1624, 0.09363, 0.1942, 0.02455, 0.02867, 0.06661, 0.07773, 0.02455, 0.09876, 0.2772, 0.1992, 0.2316, 0.2429, 0.1996, 0.2094, 0.2627, 0.1546, 0.6736, 0.6946, 0.643, 0.7202, 0.6551, 0.7534, 0.6958, 0.7163, 0.6958, 0.7163, 0.6551, 0.7534, 0.6796, 0.7917, 0.7264, 0.7462, 0.2627, 0.1546, 0.1996, 0.2094, 0.1618, 0.1697, 0.2306, 0.1055, 0.2306, 0.1055, 0.1618, 0.1697, 0.1269, 0.1331, 0.1947, 0.06303, 0.7264, 0.7462, 0.6796, 0.7917, 0.7075, 0.8267, 0.7565, 0.7757, 0.7565, 0.7757, 0.7075, 0.8267, 0.744, 0.8528, 0.7864, 0.8049, 0.1947, 0.06303, 0.1269, 0.1331, 0.09802, 0.1029, 0.1494, 0.03379, 0.7864, 0.8049, 0.744, 0.8528, 0.8009, 0.8738, 0.8249, 0.8424, 0.8249, 0.8424, 0.8009, 0.8738, 0.8554, 0.8723, 0.07287, 0.0001925, 0.04194, 0.04405, 0.001932, 0.002079, 0.4208, 0.4478, 0.2814, 0.3118, 0.2407, 0.3556, 0.3975, 0.4805, 0.1921, 0.2246, 0.1594, 0.1928, 0.1139, 0.2339, 0.1468, 0.2754, 0.2407, 0.3556, 0.2814, 0.3118, 0.1921, 0.2246, 0.1468, 0.2754, 0.7426, 0.7555, 0.5328, 0.5499, 0.5609, 0.5042, 0.7967, 0.6868, 0.1139, 0.2339, 0.1231, 0.3137, 0.1557, 0.3436, 0.1468, 0.2754, 0.1468, 0.2754, 0.1557, 0.3436, 0.2095, 0.3891, 0.2407, 0.3556, 0.8713, 0.7662, 0.8786, 0.7053, 0.9015, 0.7352, 0.889, 0.8034, 0.849, 0.8215, 0.889, 0.8034, 0.8901, 0.8366, 0.8537, 0.8483, 0.8713, 0.7662, 0.889, 0.8034, 0.849, 0.8215, 0.8326, 0.8007, 0.8326, 0.8007, 0.849, 0.8215, 0.8304, 0.8334, 0.8282, 0.8322, 0.849, 0.8215, 0.8537, 0.8483, 0.8296, 0.8326, 0.8304, 0.8334, 0.8311, 0.8338, 0.8282, 0.8322, 0.8304, 0.8334, 0.8296, 0.8326, 0.2701, 0.4087, 0.2407, 0.3556, 0.2095, 0.3891, 0.7646, 0.6297, 0.8312, 0.6518, 0.7967, 0.6868, 0.2424, 0.4223, 0.2544, 0.4144, 0.2095, 0.3891, 0.2544, 0.4144, 0.2701, 0.4087, 0.2095, 0.3891, 0.2701, 0.4087, 0.3087, 0.4263, 0.2407, 0.3556, 0.3087, 0.4263, 0.3975, 0.4805, 0.2407, 0.3556, 0.5609, 0.5042, 0.7167, 0.6135, 0.7967, 0.6868, 0.7167, 0.6135, 0.7646, 0.6297, 0.7967, 0.6868, 0.7646, 0.6297, 0.7838, 0.6235, 0.8312, 0.6518, 0.7838, 0.6235, 0.7991, 0.6156, 0.8312, 0.6518, 0.8372, 0.7251, 0.8312, 0.6518, 0.8786, 0.7053, 0.8372, 0.7251, 0.7967, 0.6868, 0.8312, 0.6518, 0.7967, 0.6868, 0.8372, 0.7251, 0.793, 0.7753, 0.7426, 0.7555, 0.793, 0.7753, 0.8282, 0.8322, 0.8311, 0.8338, 0.7426, 0.7555, 0.793, 0.7753, 0.8311, 0.8338, 0.8713, 0.7662, 0.8551, 0.7454, 0.8786, 0.7053, 0.8551, 0.7454, 0.8372, 0.7251, 0.8786, 0.7053, 0.793, 0.7753, 0.8148, 0.7873, 0.8282, 0.8322, 0.8148, 0.7873, 0.8326, 0.8007, 0.8282, 0.8322, 0.8713, 0.7662, 0.8326, 0.8007, 0.8176, 0.7872, 0.8548, 0.7497, 0.8551, 0.7454, 0.8148, 0.7873, 0.7957, 0.7736, 0.8364, 0.728, 0.8176, 0.7872, 0.8326, 0.8007, 0.8148, 0.7873, 0.7957, 0.7736, 0.8148, 0.7873, 0.793, 0.7753, 0.8713, 0.7662, 0.8548, 0.7497, 0.8551, 0.7454, 0.8551, 0.7454, 0.8364, 0.728, 0.8372, 0.7251, 0.9766, 0.4241, 0.9743, 0.4237, 0.9585, 0.4084, 0.9538, 0.4596, 0.9542, 0.4561, 0.9743, 0.4237, 0.9766, 0.4241, 0.9585, 0.4084, 0.9743, 0.4237, 0.9542, 0.4561, 0.9355, 0.4387, 0.9355, 0.4387, 0.9542, 0.4561, 0.9538, 0.4596, 0.8769, 0.5151, 0.9001, 0.5407, 0.9005, 0.5428, 0.9005, 0.5428, 0.9001, 0.5407, 0.9293, 0.4951, 0.9313, 0.4954, 0.9102, 0.4721, 0.9293, 0.4951, 0.9001, 0.5407, 0.8769, 0.5151, 0.9313, 0.4954, 0.9293, 0.4951, 0.9102, 0.4721, 0.8678, 0.5943, 0.8642, 0.594, 0.8399, 0.5637, 0.8399, 0.5637, 0.8642, 0.594, 0.8299, 0.6487, 0.7991, 0.6156, 0.8312, 0.6518, 0.8299, 0.6487, 0.8642, 0.594, 0.8678, 0.5943, 0.7991, 0.6156, 0.8299, 0.6487, 0.8312, 0.6518, 0.1306, 0.6655, 0.09012, 0.6241, 0.03547, 0.7074, 0.08172, 0.7514, 0.1613, 0.5942, 0.1272, 0.5619, 0.09012, 0.6241, 0.1306, 0.6655, 0.09012, 0.6241, 0.1557, 0.3436, 0.03547, 0.7074, 0.1272, 0.5619, 0.1557, 0.3436, 0.09012, 0.6241, 0.9538, 0.4596, 0.8786, 0.7053, 0.9313, 0.4954, 0.9766, 0.4241, 0.8786, 0.7053, 0.9538, 0.4596, 0.9313, 0.4954, 0.9102, 0.4721, 0.9355, 0.4387, 0.9538, 0.4596, 0.1868, 0.5291, 0.1558, 0.5034, 0.1272, 0.5619, 0.1613, 0.5942, 0.1558, 0.5034, 0.1557, 0.3436, 0.1272, 0.5619, 0.9313, 0.4954, 0.8786, 0.7053, 0.9005, 0.5428, 0.2113, 0.4759, 0.1807, 0.4491, 0.1558, 0.5034, 0.1868, 0.5291, 0.1807, 0.4491, 0.1557, 0.3436, 0.1558, 0.5034, 0.9005, 0.5428, 0.8786, 0.7053, 0.8678, 0.5943, 0.8678, 0.5943, 0.8399, 0.5637, 0.8769, 0.5151, 0.9005, 0.5428, 0.2424, 0.4223, 0.2095, 0.3891, 0.1807, 0.4491, 0.2113, 0.4759, 0.2095, 0.3891, 0.1557, 0.3436, 0.1807, 0.4491, 0.8678, 0.5943, 0.8786, 0.7053, 0.8312, 0.6518, 0.3813, 0.001767, 0.3813, 0.01705, 0.3813, 0.124, 0.259, 0.124, 0.152, 0.01705, 0.152, 0.001767, 0.3813, 0.124, 0.3813, 0.01705, 0.152, 0.01705, 0.259, 0.124, 0.3813, 0.01705, 0.3813, 0.001767, 0.152, 0.001767, 0.152, 0.01705, 0.3813, 0.001767, 0.3813, 0.124, 0.259, 0.124, 0.152, 0.001767, 0.1231, 0.3137, 0.0001924, 0.6687, 0.03547, 0.7074, 0.1557, 0.3436, 0.8786, 0.7053, 0.9766, 0.4241, 0.9998, 0.4511, 0.9015, 0.7352, 0.1283, 0.8722, 0.1221, 0.8632, 0.5134, 0.8632, 0.5187, 0.8722, 0.1221, 0.8632, 0.1199, 0.8524, 0.5115, 0.8524, 0.5134, 0.8632, 0.1199, 0.8524, 0.1219, 0.8415, 0.5132, 0.8415, 0.5115, 0.8524, 0.1219, 0.8415, 0.128, 0.8324, 0.5184, 0.8324, 0.5132, 0.8415, 0.128, 0.8324, 0.1369, 0.8264, 0.5259, 0.8264, 0.5184, 0.8324, 0.1369, 0.8264, 0.1472, 0.8245, 0.5346, 0.8245, 0.5259, 0.8264, 0.1472, 0.8245, 0.1574, 0.8268, 0.5432, 0.8268, 0.5346, 0.8245, 0.1574, 0.8268, 0.1659, 0.8328, 0.5503, 0.8328, 0.5432, 0.8268, 0.1659, 0.8328, 0.1715, 0.8416, 0.555, 0.8416, 0.5503, 0.8328, 0.1715, 0.8416, 0.1735, 0.8518, 0.5567, 0.8518, 0.555, 0.8416, 0.1735, 0.8518, 0.1717, 0.8622, 0.5551, 0.8622, 0.5567, 0.8518, 0.1717, 0.8622, 0.1662, 0.8711, 0.5506, 0.8711, 0.5551, 0.8622, 0.1662, 0.8711, 0.1579, 0.8772, 0.5436, 0.8772, 0.5506, 0.8711, 0.1579, 0.8772, 0.1477, 0.8797, 0.5351, 0.8797, 0.5436, 0.8772, 0.1477, 0.8797, 0.1374, 0.8779, 0.5263, 0.8779, 0.5351, 0.8797, 0.5187, 0.8722, 0.5263, 0.8779, 0.1374, 0.8779, 0.1283, 0.8722, 0.5187, 0.8722, 0.6577, 0.8681, 0.6632, 0.8727, 0.5263, 0.8779, 0.5263, 0.8779, 0.6632, 0.8727, 0.6695, 0.8742, 0.5351, 0.8797, 0.5351, 0.8797, 0.6695, 0.8742, 0.6756, 0.8722, 0.5436, 0.8772, 0.5436, 0.8772, 0.6756, 0.8722, 0.6807, 0.8673, 0.5506, 0.8711, 0.5506, 0.8711, 0.6807, 0.8673, 0.684, 0.8602, 0.5551, 0.8622, 0.5551, 0.8622, 0.684, 0.8602, 0.6851, 0.8519, 0.5567, 0.8518, 0.5567, 0.8518, 0.6851, 0.8519, 0.6839, 0.8436, 0.555, 0.8416, 0.555, 0.8416, 0.6839, 0.8436, 0.6805, 0.8366, 0.5503, 0.8328, 0.5503, 0.8328, 0.6805, 0.8366, 0.6754, 0.8318, 0.5432, 0.8268, 0.5432, 0.8268, 0.6754, 0.8318, 0.6692, 0.83, 0.5346, 0.8245, 0.5346, 0.8245, 0.6692, 0.83, 0.6629, 0.8316, 0.5259, 0.8264, 0.5259, 0.8264, 0.6629, 0.8316, 0.6575, 0.8364, 0.5184, 0.8324, 0.5184, 0.8324, 0.6575, 0.8364, 0.6539, 0.8437, 0.5132, 0.8415, 0.5132, 0.8415, 0.6539, 0.8437, 0.6526, 0.8523, 0.5115, 0.8524, 0.5115, 0.8524, 0.6526, 0.8523, 0.654, 0.8609, 0.5134, 0.8632, 0.5134, 0.8632, 0.654, 0.8609, 0.6577, 0.8681, 0.5187, 0.8722, 0.654, 0.8609, 0.7072, 0.8573, 0.7093, 0.8616, 0.6577, 0.8681, 0.6526, 0.8523, 0.7064, 0.8522, 0.7072, 0.8573, 0.654, 0.8609, 0.6539, 0.8437, 0.7071, 0.8471, 0.7064, 0.8522, 0.6526, 0.8523, 0.6575, 0.8364, 0.7092, 0.8427, 0.7071, 0.8471, 0.6539, 0.8437, 0.6629, 0.8316, 0.7123, 0.8398, 0.7092, 0.8427, 0.6575, 0.8364, 0.6692, 0.83, 0.7159, 0.8388, 0.7123, 0.8398, 0.6629, 0.8316, 0.6754, 0.8318, 0.7194, 0.8399, 0.7159, 0.8388, 0.6692, 0.83, 0.6805, 0.8366, 0.7224, 0.8427, 0.7194, 0.8399, 0.6754, 0.8318, 0.6839, 0.8436, 0.7244, 0.847, 0.7224, 0.8427, 0.6805, 0.8366, 0.6851, 0.8519, 0.7251, 0.852, 0.7244, 0.847, 0.6839, 0.8436, 0.684, 0.8602, 0.7245, 0.857, 0.7251, 0.852, 0.6851, 0.8519, 0.6807, 0.8673, 0.7225, 0.8613, 0.7245, 0.857, 0.684, 0.8602, 0.6756, 0.8722, 0.7196, 0.8642, 0.7225, 0.8613, 0.6807, 0.8673, 0.6695, 0.8742, 0.716, 0.8653, 0.7196, 0.8642, 0.6756, 0.8722, 0.6632, 0.8727, 0.7124, 0.8644, 0.716, 0.8653, 0.6695, 0.8742, 0.6577, 0.8681, 0.7093, 0.8616, 0.7124, 0.8644, 0.6632, 0.8727, 0.7093, 0.8616, 0.7396, 0.8521, 0.7124, 0.8644, 0.7124, 0.8644, 0.7396, 0.8521, 0.716, 0.8653, 0.716, 0.8653, 0.7396, 0.8521, 0.7196, 0.8642, 0.7196, 0.8642, 0.7396, 0.8521, 0.7225, 0.8613, 0.7225, 0.8613, 0.7396, 0.8521, 0.7245, 0.857, 0.7245, 0.857, 0.7396, 0.8521, 0.7251, 0.852, 0.7251, 0.852, 0.7396, 0.8521, 0.7244, 0.847, 0.7244, 0.847, 0.7396, 0.8521, 0.7224, 0.8427, 0.7224, 0.8427, 0.7396, 0.8521, 0.7194, 0.8399, 0.7194, 0.8399, 0.7396, 0.8521, 0.7159, 0.8388, 0.7159, 0.8388, 0.7396, 0.8521, 0.7123, 0.8398, 0.7123, 0.8398, 0.7396, 0.8521, 0.7092, 0.8427, 0.7092, 0.8427, 0.7396, 0.8521, 0.7071, 0.8471, 0.7071, 0.8471, 0.7396, 0.8521, 0.7064, 0.8522, 0.7064, 0.8522, 0.7396, 0.8521, 0.7072, 0.8573, 0.7072, 0.8573, 0.7396, 0.8521, 0.7093, 0.8616, 0.005331, 0.8573, 0.008288, 0.8616, 0.002244, 0.8521, 0.004255, 0.8522, 0.005331, 0.8573, 0.002244, 0.8521, 0.005235, 0.8471, 0.004255, 0.8522, 0.002244, 0.8521, 0.008111, 0.8427, 0.005235, 0.8471, 0.002244, 0.8521, 0.01242, 0.8398, 0.008111, 0.8427, 0.002244, 0.8521, 0.01747, 0.8388, 0.01242, 0.8398, 0.002244, 0.8521, 0.02249, 0.8399, 0.01747, 0.8388, 0.002244, 0.8521, 0.02672, 0.8427, 0.02249, 0.8399, 0.002244, 0.8521, 0.02955, 0.847, 0.02672, 0.8427, 0.002244, 0.8521, 0.03057, 0.852, 0.02955, 0.847, 0.002244, 0.8521, 0.02964, 0.857, 0.03057, 0.852, 0.002244, 0.8521, 0.02689, 0.8613, 0.02964, 0.857, 0.002244, 0.8521, 0.02271, 0.8642, 0.02689, 0.8613, 0.002244, 0.8521, 0.01772, 0.8653, 0.02271, 0.8642, 0.002244, 0.8521, 0.01265, 0.8644, 0.01772, 0.8653, 0.002244, 0.8521, 0.008288, 0.8616, 0.01265, 0.8644, 0.002244, 0.8521, 0.03334, 0.8681, 0.04064, 0.8727, 0.01265, 0.8644, 0.008288, 0.8616, 0.04064, 0.8727, 0.04909, 0.8742, 0.01772, 0.8653, 0.01265, 0.8644, 0.04909, 0.8742, 0.05735, 0.8722, 0.02271, 0.8642, 0.01772, 0.8653, 0.05735, 0.8722, 0.06422, 0.8673, 0.02689, 0.8613, 0.02271, 0.8642, 0.06422, 0.8673, 0.06872, 0.8602, 0.02964, 0.857, 0.02689, 0.8613, 0.06872, 0.8602, 0.07023, 0.8519, 0.03057, 0.852, 0.02964, 0.857, 0.07023, 0.8519, 0.06857, 0.8436, 0.02955, 0.847, 0.03057, 0.852, 0.06857, 0.8436, 0.06394, 0.8366, 0.02672, 0.8427, 0.02955, 0.847, 0.06394, 0.8366, 0.05698, 0.8318, 0.02249, 0.8399, 0.02672, 0.8427, 0.05698, 0.8318, 0.04868, 0.83, 0.01747, 0.8388, 0.02249, 0.8399, 0.04868, 0.83, 0.04026, 0.8316, 0.01242, 0.8398, 0.01747, 0.8388, 0.04026, 0.8316, 0.03304, 0.8364, 0.008111, 0.8427, 0.01242, 0.8398, 0.03304, 0.8364, 0.02819, 0.8437, 0.005235, 0.8471, 0.008111, 0.8427, 0.02819, 0.8437, 0.02654, 0.8523, 0.004255, 0.8522, 0.005235, 0.8471, 0.02654, 0.8523, 0.02835, 0.8609, 0.005331, 0.8573, 0.004255, 0.8522, 0.02835, 0.8609, 0.03334, 0.8681, 0.008288, 0.8616, 0.005331, 0.8573, 0.1221, 0.8632, 0.1283, 0.8722, 0.03334, 0.8681, 0.02835, 0.8609, 0.1199, 0.8524, 0.1221, 0.8632, 0.02835, 0.8609, 0.02654, 0.8523, 0.1219, 0.8415, 0.1199, 0.8524, 0.02654, 0.8523, 0.02819, 0.8437, 0.128, 0.8324, 0.1219, 0.8415, 0.02819, 0.8437, 0.03304, 0.8364, 0.1369, 0.8264, 0.128, 0.8324, 0.03304, 0.8364, 0.04026, 0.8316, 0.1472, 0.8245, 0.1369, 0.8264, 0.04026, 0.8316, 0.04868, 0.83, 0.1574, 0.8268, 0.1472, 0.8245, 0.04868, 0.83, 0.05698, 0.8318, 0.1659, 0.8328, 0.1574, 0.8268, 0.05698, 0.8318, 0.06394, 0.8366, 0.1715, 0.8416, 0.1659, 0.8328, 0.06394, 0.8366, 0.06857, 0.8436, 0.1735, 0.8518, 0.1715, 0.8416, 0.06857, 0.8436, 0.07023, 0.8519, 0.1717, 0.8622, 0.1735, 0.8518, 0.07023, 0.8519, 0.06872, 0.8602, 0.1662, 0.8711, 0.1717, 0.8622, 0.06872, 0.8602, 0.06422, 0.8673, 0.1579, 0.8772, 0.1662, 0.8711, 0.06422, 0.8673, 0.05735, 0.8722, 0.1477, 0.8797, 0.1579, 0.8772, 0.05735, 0.8722, 0.04909, 0.8742, 0.1374, 0.8779, 0.1477, 0.8797, 0.04909, 0.8742, 0.04064, 0.8727, 0.1283, 0.8722, 0.1374, 0.8779, 0.04064, 0.8727, 0.03334, 0.8681, 0.5338, 0.5986, 0.643, 0.7202, 0.6736, 0.6946, 0.5592, 0.5829, 0.3442, 0.3631, 0.2316, 0.2429, 0.2772, 0.1992, 0.3827, 0.3296, 0.5369, 0.5904, 0.5338, 0.5986, 0.5592, 0.5829, 0.5537, 0.5776, 0.3522, 0.3715, 0.3442, 0.3631, 0.3827, 0.3296, 0.3748, 0.3483, 0.3975, 0.4805, 0.412, 0.4714, 0.4271, 0.4539, 0.4208, 0.4478, 0.412, 0.4714, 0.5369, 0.5904, 0.5537, 0.5776, 0.4271, 0.4539, 0.4946, 0.512, 0.3522, 0.3715, 0.3748, 0.3483, 0.5133, 0.4959, 0.07287, 0.0001925, 0.1494, 0.03379, 0.1485, 0.03226, 0.04194, 0.04405, 0.07287, 0.0001925, 0.1485, 0.03226, 0.08641, 0.09069, 0.1494, 0.03379, 0.09802, 0.1029, 0.08641, 0.09069, 0.1485, 0.03226, 0.09417, 0.1148, 0.02429, 0.1148, 0.03496, 0.0964, 0.08703, 0.09562, 0.02501, 0.1378, 0.02932, 0.1177, 0.08172, 0.1184, 0.08958, 0.1378, 0.4946, 0.512, 0.5133, 0.4959, 0.5211, 0.5228, 0.5128, 0.5299, 0.02067, 0.1447, 0.0005375, 0.1445, 0.0005376, 0.02681, 0.02067, 0.027, 0.5133, 0.4959, 0.5609, 0.5042, 0.5222, 0.5191, 0.5211, 0.5228, 0.5609, 0.5042, 0.5328, 0.5499, 0.5138, 0.5323, 0.5222, 0.5191, 0.5138, 0.5323, 0.5128, 0.5299, 0.5211, 0.5228, 0.5222, 0.5191, 0.793, 0.7753, 0.8372, 0.7251, 0.8364, 0.728, 0.7957, 0.7736, 0.8176, 0.7872, 0.8148, 0.7873, 0.8551, 0.7454, 0.8548, 0.7497])
me_base.materials.append(None)
me_base.use_remesh_preserve_volume = False
me_base.use_remesh_preserve_attributes = False
me_base.use_mirror_vertex_groups = False
me_base.update()

# ---- objects
ob_glow = bpy.data.objects.new('glow', me_cylinder_002)
ob_base_glow = bpy.data.objects.new('base_glow', me_base)

# ---- transforms, parenting, visibility, modifiers, constraints
ob_glow.location = (-5.656e-17, -1.205, -1.255)
ob_glow.scale = (0.9905, 0.9905, 0.9905)
ob_glow.lock_rotations_4d = False
ob_glow.empty_display_type = 'ARROWS'
ob_glow.lineart.crease_threshold = 0.0
_m = ob_glow.modifiers.new('Auto Smooth', 'NODES')
_m.node_group = ng_auto_smooth
_gi = [s.identifier for s in ng_auto_smooth.interface.items_tree if s.item_type == 'SOCKET' and s.in_out == 'INPUT']
_m[_gi[1]] = 0.5236  # Angle
ob_base_glow.location = (0.0, 0.0, 0.0)
ob_base_glow.scale = (0.9905, 0.9905, 0.9905)
ob_base_glow.lock_rotations_4d = False
ob_base_glow.empty_display_type = 'ARROWS'
ob_base_glow.lineart.crease_threshold = 0.0
ob_base_glow.material_slots[0].link = 'OBJECT'; ob_base_glow.material_slots[0].material = mat_base_glow
_m = ob_base_glow.modifiers.new('Auto Smooth', 'NODES')
_m.node_group = ng_auto_smooth
_gi = [s.identifier for s in ng_auto_smooth.interface.items_tree if s.item_type == 'SOCKET' and s.in_out == 'INPUT']
_m[_gi[1]] = 0.1745  # Angle
_m = ob_base_glow.modifiers.new('Mirror', 'MIRROR')

# ---- collection membership
scene.collection.objects.link(ob_glow)
scene.collection.objects.link(ob_base_glow)

# ---- scene / render settings (as saved in the file)
scene.frame_start = 1; scene.frame_end = 250; scene.frame_set(1)
scene.render.engine = 'CYCLES'
scene.render.image_settings.exr_codec = 'NONE'
scene.render.simplify_subdivision_render = 0
scene.render.simplify_child_particles_render = 0.0
scene.cycles.sampling_pattern = 'TABULATED_SOBOL'
scene.eevee.use_shadows = False
scene.eevee.ray_tracing_options.trace_max_roughness = 0.0
scene.view_settings.view_transform = 'Filmic'
bpy.context.view_layer.update()

# ---- added for rendering (the .blend has no active camera and no usable light): camera, sun + grey world if the file has none
cam_auto = bpy.data.cameras.new('AutoCamera')
cam_auto.lens = 50.0
cam_auto.sensor_width = 36.0
cam_auto.clip_end = 1000.0
ob_auto_camera = bpy.data.objects.new('AutoCamera', cam_auto)
scene.collection.objects.link(ob_auto_camera)
ob_auto_camera.location = (9.53907, -12.183, 7.7676)
ob_auto_camera.rotation_euler = (1.09748, -7.21219e-08, 0.694738)
scene.camera = ob_auto_camera
light_auto_sun = bpy.data.lights.new('AutoSun', 'SUN')
light_auto_sun.energy = 3.0
light_auto_sun.angle = 0.0523599
ob_auto_sun = bpy.data.objects.new('AutoSun', light_auto_sun)
scene.collection.objects.link(ob_auto_sun)
ob_auto_sun.rotation_euler = (0.872665, 0.174533, 0.523599)
if scene.world is None:
    world_auto = bpy.data.worlds.new('AutoWorld')
    world_auto.color = (0.3, 0.3, 0.3)
    scene.world = world_auto
bpy.context.view_layer.update()
